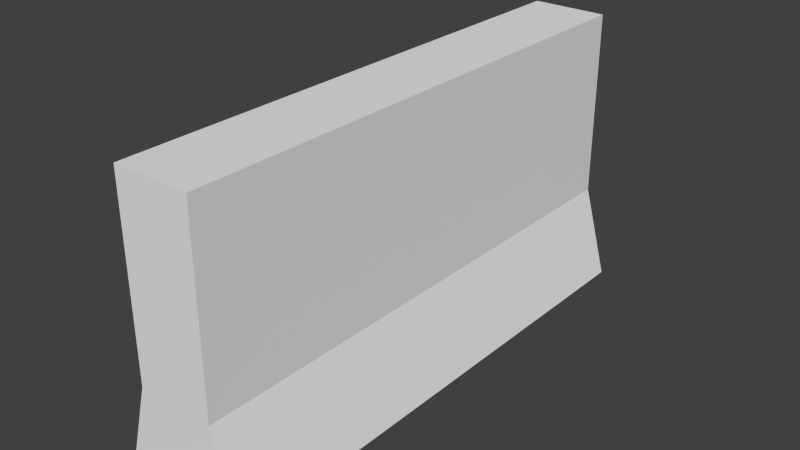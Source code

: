 # Source: barricade_1.blend  (saved by Blender 2.76.0; exported with 4.5.12 LTS)
import bpy
from mathutils import Matrix  # noqa: F401  (used for matrix-valued properties, if any)

bpy.ops.wm.read_factory_settings(use_empty=True)
scene = bpy.context.scene
scene.name = 'Scene'

# ---- collections
col_collection_1 = bpy.data.collections.new('Collection 1'); scene.collection.children.link(col_collection_1)

# ---- world
world_world = bpy.data.worlds.new('World'); scene.world = world_world
world_world.color = (0.05088, 0.05088, 0.05088)
world_world.use_sun_shadow = False
world_world.sun_shadow_jitter_overblur = 0.0
world_world.cycles.sampling_method = 'MANUAL'
world_world.cycles.sample_map_resolution = 256

# ---- meshes
me_cube_001 = bpy.data.meshes.new('Cube.001')
me_cube_001.from_pydata([(-1.15, -1.579, 0.01074), (-1.0, -1.579, 1.685), (-1.15, 1.579, 0.01074), (-1.0, 1.579, 1.685), (-0.3922, -1.579, 0.01074), (-0.5427, -1.579, 1.685), (-0.3922, 1.579, 0.01074), (-0.5427, 1.579, 1.685), (-1.0, -1.579, 0.5561), (-1.0, 1.579, 0.5561), (-0.5427, 1.579, 0.5561), (-0.5427, -1.579, 0.5561)], [], [(8, 9, 2, 0), (9, 10, 6, 2), (10, 11, 4, 6), (11, 8, 0, 4), (0, 2, 6, 4), (5, 7, 3, 1), (5, 1, 8, 11), (7, 5, 11, 10), (3, 7, 10, 9), (1, 3, 9, 8)])
me_cube_001.use_remesh_preserve_volume = False
me_cube_001.use_remesh_preserve_attributes = False
me_cube_001.use_mirror_vertex_groups = False
me_cube_001.update()

# ---- objects
ob_cube = bpy.data.objects.new('Cube', me_cube_001)

# ---- transforms, parenting, visibility, modifiers, constraints
ob_cube.location = (0.7395, 0.0, 0.0)
ob_cube.lineart.crease_threshold = 0.0

# ---- collection membership
col_collection_1.objects.link(ob_cube)

# ---- scene / render settings (as saved in the file)
scene.frame_start = 1; scene.frame_end = 250; scene.frame_set(1)
scene.render.engine = 'BLENDER_EEVEE_NEXT'
scene.render.resolution_percentage = 50
scene.render.dither_intensity = 0.0
scene.cycles.use_denoising = False
scene.cycles.samples = 10
scene.cycles.sampling_pattern = 'TABULATED_SOBOL'
scene.cycles.light_sampling_threshold = 0.0
scene.cycles.use_adaptive_sampling = False
scene.cycles.use_light_tree = False
scene.cycles.blur_glossy = 0.0
scene.cycles.pixel_filter_type = 'GAUSSIAN'
scene.cycles.sample_clamp_indirect = 0.0
scene.view_settings.view_transform = 'Standard'
bpy.context.view_layer.update()

# ---- added for rendering (the .blend has no active camera and no usable light): camera, sun
cam_auto = bpy.data.cameras.new('AutoCamera')
cam_auto.lens = 50.0
cam_auto.sensor_width = 36.0
cam_auto.clip_end = 1000.0
ob_auto_camera = bpy.data.objects.new('AutoCamera', cam_auto)
scene.collection.objects.link(ob_auto_camera)
ob_auto_camera.location = (3.34825, -4.05615, 3.55213)
ob_auto_camera.rotation_euler = (1.09748, -7.21219e-08, 0.694738)
scene.camera = ob_auto_camera
light_auto_sun = bpy.data.lights.new('AutoSun', 'SUN')
light_auto_sun.energy = 3.0
light_auto_sun.angle = 0.0523599
ob_auto_sun = bpy.data.objects.new('AutoSun', light_auto_sun)
scene.collection.objects.link(ob_auto_sun)
ob_auto_sun.rotation_euler = (0.872665, 0.174533, 0.523599)
bpy.context.view_layer.update()
